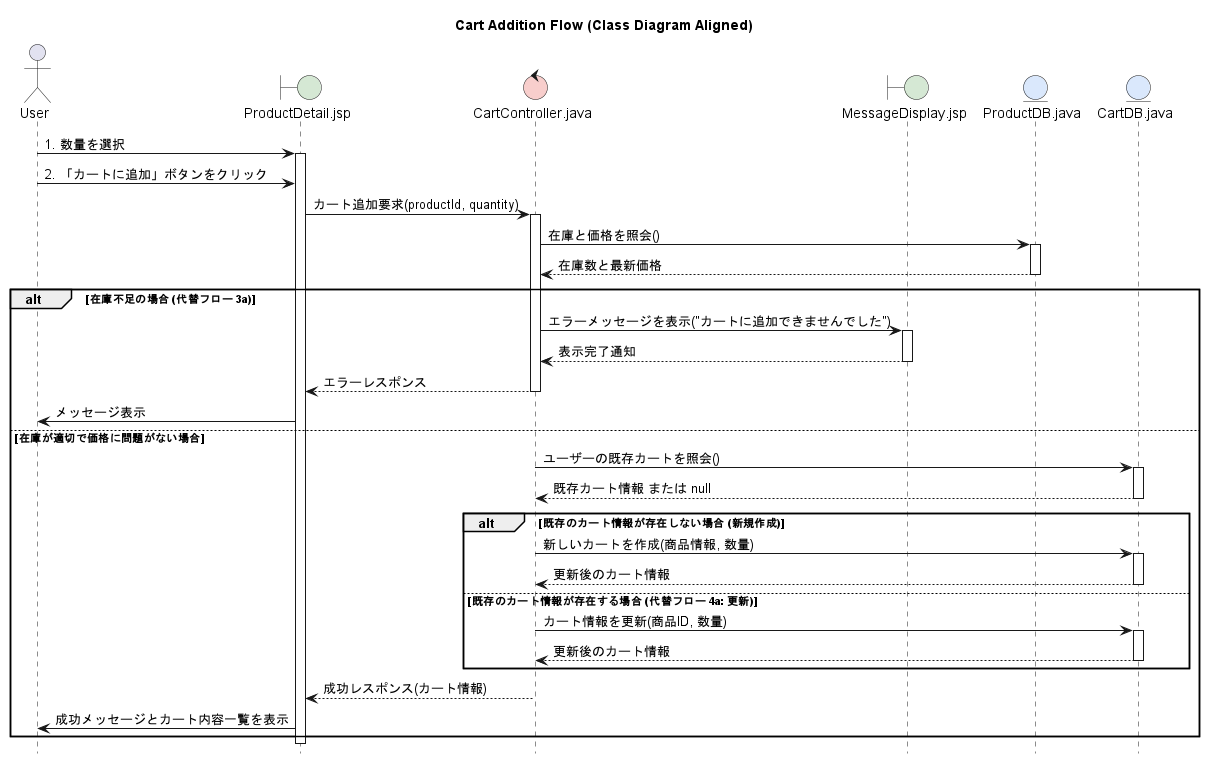

The diagram above was rendered by PlantUML. Its source (embedded in the PNG):
@startuml
hide footbox

' ★色設定
skinparam boundary {
  BackgroundColor #D5E8D4
}
skinparam entity {
  BackgroundColor #DAE8FC
}
skinparam control {
  BackgroundColor #F8CECC
}

' オブジェクト定義
actor User as U
boundary "ProductDetail.jsp" as DetailScreen
control "CartController.java" as CartControl
boundary "MessageDisplay.jsp" as MsgScreen
entity "ProductDB.java" as PDB
entity "CartDB.java" as CDB

title Cart Addition Flow (Class Diagram Aligned)

U -> DetailScreen : 1. 数量を選択
activate DetailScreen

U -> DetailScreen : 2. 「カートに追加」ボタンをクリック

' クラス図にないため日本語のまま
DetailScreen -> CartControl : カート追加要求(productId, quantity)
activate CartControl

' クラス図にないため日本語のまま
CartControl -> PDB : 在庫と価格を照会()
activate PDB
PDB --> CartControl : 在庫数と最新価格
deactivate PDB

alt 在庫不足の場合 (代替フロー 3a)
    ' クラス図にないため日本語のまま
    CartControl -> MsgScreen : エラーメッセージを表示("カートに追加できませんでした")
    activate MsgScreen
    MsgScreen --> CartControl : 表示完了通知
    deactivate MsgScreen
    CartControl --> DetailScreen : エラーレスポンス
    deactivate CartControl
    DetailScreen -> U : メッセージ表示

else 在庫が適切で価格に問題がない場合
    ' クラス図にないため日本語のまま
    CartControl -> CDB : ユーザーの既存カートを照会()
    activate CDB
    CDB --> CartControl : 既存カート情報 または null
    deactivate CDB

    alt 既存のカート情報が存在しない場合 (新規作成)
        ' クラス図にないため日本語のまま
        CartControl -> CDB : 新しいカートを作成(商品情報, 数量)
        activate CDB
        CDB --> CartControl : 更新後のカート情報
        deactivate CDB
    else 既存のカート情報が存在する場合 (代替フロー 4a: 更新)
        ' クラス図にないため日本語のまま
        CartControl -> CDB : カート情報を更新(商品ID, 数量)
        activate CDB
        CDB --> CartControl : 更新後のカート情報
        deactivate CDB
    end
    
    ' クラス図にないため日本語のまま
    CartControl --> DetailScreen : 成功レスポンス(カート情報)
    deactivate CartControl
    DetailScreen -> U : 成功メッセージとカート内容一覧を表示
end

deactivate DetailScreen

@enduml